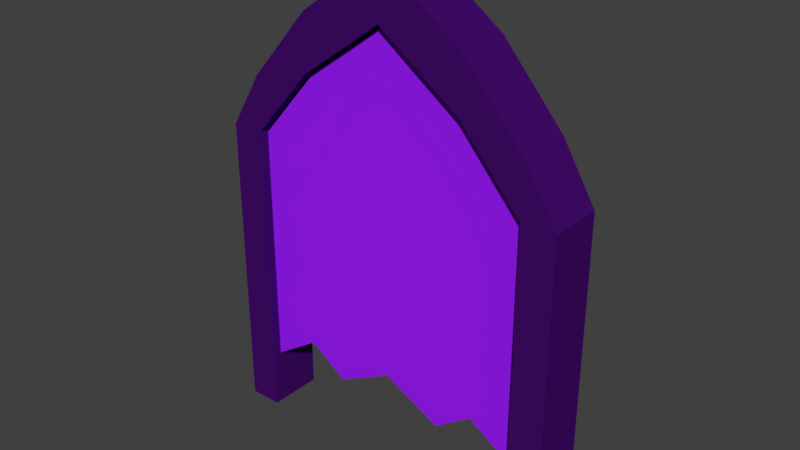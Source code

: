 # Source: portal_inactive.blend  (saved by Blender 2.79.0; exported with 4.5.12 LTS)
import bpy
from mathutils import Matrix  # noqa: F401  (used for matrix-valued properties, if any)

bpy.ops.wm.read_factory_settings(use_empty=True)
scene = bpy.context.scene
scene.name = 'Scene'

# ---- collections
col_collection_1 = bpy.data.collections.new('Collection 1'); scene.collection.children.link(col_collection_1)

# ---- materials (node trees are filled in below, after node groups)
mat_portal_body = bpy.data.materials.new('portal-body')
mat_portal_body.alpha_threshold = 0.0
mat_portal_body.use_transparent_shadow = False
mat_portal_body.diffuse_color = (0.05448, 0.003677, 0.1441, 1.0)
mat_portal_body.roughness = 0.5
mat_portal_transp = bpy.data.materials.new('portal-transp')
mat_portal_transp.alpha_threshold = 0.0
mat_portal_transp.use_transparent_shadow = False
mat_portal_transp.diffuse_color = (0.3456, 0.01209, 1.0, 1.0)
mat_portal_transp.roughness = 0.5
mat_empty = bpy.data.materials.new('empty')
mat_empty.alpha_threshold = 0.0
mat_empty.use_transparent_shadow = False
mat_empty.roughness = 0.5

# ---- material node trees

# ---- world
world_world = bpy.data.worlds.new('World'); scene.world = world_world
world_world.color = (0.05088, 0.05088, 0.05088)
world_world.use_sun_shadow = False
world_world.sun_shadow_jitter_overblur = 0.0
world_world.cycles.sampling_method = 'MANUAL'

# ---- meshes
me_cube_001 = bpy.data.meshes.new('Cube.001')
me_cube_001.from_pydata([(0.4537, 0.1509, 1.01), (0.4537, 0.1509, 0.7083), (0.4537, -0.1509, 1.01), (0.4537, -0.1509, 0.7083), (-0.00203, 0.1509, 1.338), (-0.00203, 0.1509, 1.036), (-0.00203, -0.1509, 1.338), (-0.00203, -0.1509, 1.036), (0.1499, -0.1509, 0.9271), (0.3018, -0.1509, 0.8177), (0.4537, -0.0503, 0.7083), (0.4537, 0.0503, 0.7083), (0.3018, 0.1509, 0.8177), (0.1499, 0.1509, 0.9271), (-0.00203, 0.0503, 1.036), (-0.00203, -0.0503, 1.036), (0.1499, 0.0503, 0.9271), (0.1499, -0.0503, 0.9271), (0.3018, 0.0503, 0.8177), (0.3018, -0.0503, 0.8177), (0.786, -0.0503, 0.3268), (0.786, 0.0503, 0.3268), (0.786, 0.1509, 0.3268), (0.786, 0.1509, 0.6285), (0.786, -0.1509, 0.3268), (0.786, -0.1509, 0.6285), (0.9678, -0.0503, 0.3268), (0.9678, 0.0503, 0.3268), (0.9678, -0.1509, 0.3268), (0.786, 0.0503, -1.007), (0.9678, 0.1509, 0.3268), (0.786, -0.0503, -1.007), (0.786, -0.1509, -1.007), (0.786, 0.1509, -1.007), (0.9678, -0.0503, -1.007), (0.9678, 0.0503, -1.007), (0.9678, -0.1509, -1.007), (0.9678, 0.1509, -1.007), (0.786, -0.1509, -1.338), (0.786, -0.0503, -1.338), (0.786, 0.0503, -1.338), (0.786, 0.1509, -1.338), (0.9678, -0.0503, -1.338), (0.9678, 0.0503, -1.338), (0.9678, -0.1509, -1.338), (0.9678, 0.1509, -1.338), (-0.4537, 0.1509, 1.01), (-0.4537, 0.1509, 0.7083), (-0.4537, -0.1509, 1.01), (-0.4537, -0.1509, 0.7083), (-0.1499, -0.1509, 0.9271), (-0.3018, -0.1509, 0.8177), (-0.4537, -0.0503, 0.7083), (-0.4537, 0.0503, 0.7083), (-0.3018, 0.1509, 0.8177), (-0.1499, 0.1509, 0.9271), (-0.1499, 0.0503, 0.9271), (-0.1499, -0.0503, 0.9271), (-0.3018, 0.0503, 0.8177), (-0.3018, -0.0503, 0.8177), (-0.786, -0.0503, 0.3268), (-0.786, 0.0503, 0.3268), (-0.786, 0.1509, 0.3268), (-0.786, 0.1509, 0.6285), (-0.786, -0.1509, 0.3268), (-0.786, -0.1509, 0.6285), (-0.9678, -0.0503, 0.3268), (-0.9678, 0.0503, 0.3268), (-0.9678, -0.1509, 0.3268), (-0.786, 0.0503, -1.007), (-0.9678, 0.1509, 0.3268), (-0.786, -0.0503, -1.007), (-0.786, -0.1509, -1.007), (-0.786, 0.1509, -1.007), (-0.9678, -0.0503, -1.007), (-0.9678, 0.0503, -1.007), (-0.9678, -0.1509, -1.007), (-0.9678, 0.1509, -1.007), (-0.786, -0.1509, -1.338), (-0.786, -0.0503, -1.338), (-0.786, 0.0503, -1.338), (-0.786, 0.1509, -1.338), (-0.9678, -0.0503, -1.338), (-0.9678, 0.0503, -1.338), (-0.9678, -0.1509, -1.338), (-0.9678, 0.1509, -1.338), (0.4537, -0.1, 0.6933), (-0.00203, -0.1, 1.021), (0.1499, -0.1, 0.9121), (0.3018, -0.1, 0.8027), (0.786, -0.1, 0.3118), (0.786, -0.1, -1.021), (-0.00203, -0.1, 0.3118), (-0.00203, -0.1, -0.8284), (0.786, -0.1, -0.5771), (0.786, -0.1, -0.1326), (-0.00203, -0.1, -0.5771), (-0.00203, -0.1, -0.1326), (0.5234, -0.1, -0.8453), (0.3159, -0.1, -0.9926), (0.2607, -0.1, 0.3118), (0.5234, -0.1, 0.3118), (0.5234, -0.1, -0.5771), (0.2607, -0.1, -0.5771), (0.5234, -0.1, -0.1326), (0.2607, -0.1, -0.1326), (-0.4537, -0.1, 0.6933), (-0.1499, -0.1, 0.9121), (-0.3018, -0.1, 0.8027), (-0.786, -0.1, 0.3118), (-0.786, -0.1, -1.021), (-0.786, -0.1, -0.5771), (-0.786, -0.1, -0.1326), (-0.5234, -0.1, -0.8453), (-0.3159, -0.1, -0.9926), (-0.2607, -0.1, 0.3118), (-0.5234, -0.1, 0.3118), (-0.5234, -0.1, -0.5771), (-0.2607, -0.1, -0.5771), (-0.5234, -0.1, -0.1326), (-0.2607, -0.1, -0.1326), (0.4537, 0.1, 0.6933), (-0.00203, 0.1, 1.021), (0.1499, 0.1, 0.9121), (0.3018, 0.1, 0.8027), (0.786, 0.1, 0.3118), (0.786, 0.1, -1.021), (-0.00203, 0.1, 0.3118), (-0.00203, 0.1, -0.8284), (0.786, 0.1, -0.5771), (0.786, 0.1, -0.1326), (-0.00203, 0.1, -0.5771), (-0.00203, 0.1, -0.1326), (0.3159, 0.1, -0.9926), (0.5234, 0.1, -0.8453), (0.5234, 0.1, 0.3118), (0.2607, 0.1, 0.3118), (0.5234, 0.1, -0.1326), (0.2607, 0.1, -0.1326), (0.5234, 0.1, -0.5771), (0.2607, 0.1, -0.5771), (-0.4537, 0.1, 0.6933), (-0.1499, 0.1, 0.9121), (-0.3018, 0.1, 0.8027), (-0.786, 0.1, 0.3118), (-0.786, 0.1, -1.021), (-0.786, 0.1, -0.5771), (-0.786, 0.1, -0.1326), (-0.3159, 0.1, -0.9926), (-0.5234, 0.1, -0.8453), (-0.5234, 0.1, 0.3118), (-0.2607, 0.1, 0.3118), (-0.5234, 0.1, -0.1326), (-0.2607, 0.1, -0.1326), (-0.5234, 0.1, -0.5771), (-0.2607, 0.1, -0.5771)], [(69, 75), (74, 71)], [(0, 4, 6, 2), (3, 2, 6, 7, 8, 9), (5, 4, 0, 1, 12, 13), (5, 13, 12, 1, 11, 18, 16, 14), (18, 11, 10, 19, 17, 15, 14, 16), (1, 0, 23, 22), (2, 3, 24, 25), (3, 10, 20, 24), (11, 1, 22, 21), (28, 24, 32, 36), (0, 2, 25, 23), (24, 20, 31, 32), (25, 28, 30, 23), (22, 23, 30), (24, 28, 25), (30, 27, 35, 37), (29, 33, 41, 40), (37, 35, 43, 45), (26, 28, 36, 34), (22, 30, 37, 33), (21, 22, 33, 29), (27, 26, 34, 35), (38, 39, 42, 44), (39, 40, 43, 42), (40, 41, 45, 43), (35, 34, 42, 43), (33, 37, 45, 41), (32, 31, 39, 38), (36, 32, 38, 44), (34, 36, 44, 42), (46, 48, 6, 4), (49, 51, 50, 7, 6, 48), (5, 55, 54, 47, 46, 4), (14, 15, 57, 59, 52, 53, 58, 56), (51, 49, 52, 59, 57, 15, 7, 50), (47, 62, 63, 46), (48, 65, 64, 49), (49, 64, 60, 52), (53, 61, 62, 47), (68, 76, 72, 64), (46, 63, 65, 48), (64, 72, 71, 60), (65, 63, 70, 68), (62, 70, 63), (64, 65, 68), (70, 77, 75, 67), (69, 80, 81, 73), (77, 85, 83, 75), (66, 74, 76, 68), (62, 73, 77, 70), (61, 69, 73, 62), (67, 75, 74, 66), (78, 84, 82, 79), (79, 82, 83, 80), (80, 83, 85, 81), (71, 79, 80, 69), (75, 83, 82, 74), (73, 81, 85, 77), (72, 78, 79, 71), (76, 84, 78, 72), (74, 82, 84, 76), (31, 29, 40, 39), (20, 21, 29, 31), (10, 11, 21, 20), (19, 10, 3, 9, 8, 7, 15, 17), (52, 60, 61, 53), (60, 71, 69, 61), (5, 14, 56, 58, 53, 47, 54, 55), (105, 100, 92, 97), (88, 87, 92, 100, 101, 90, 86, 89), (99, 103, 96, 93), (103, 105, 97, 96), (91, 94, 102, 98), (98, 102, 103, 99), (94, 95, 104, 102), (102, 104, 105, 103), (95, 90, 101, 104), (104, 101, 100, 105), (120, 97, 92, 115), (107, 108, 106, 109, 116, 115, 92, 87), (114, 93, 96, 118), (118, 96, 97, 120), (110, 113, 117, 111), (113, 114, 118, 117), (111, 117, 119, 112), (117, 118, 120, 119), (112, 119, 116, 109), (119, 120, 115, 116), (140, 133, 128, 131), (122, 123, 124, 121, 125, 135, 136, 127), (136, 138, 132, 127), (138, 140, 131, 132), (125, 130, 137, 135), (135, 137, 138, 136), (130, 129, 139, 137), (137, 139, 140, 138), (129, 126, 134, 139), (139, 134, 133, 140), (155, 131, 128, 148), (122, 127, 151, 150, 144, 141, 143, 142), (151, 127, 132, 153), (153, 132, 131, 155), (144, 150, 152, 147), (150, 151, 153, 152), (147, 152, 154, 146), (152, 153, 155, 154), (146, 154, 149, 145), (154, 155, 148, 149)])
me_cube_001.polygons.foreach_set('material_index', [0, 0, 0, 0, 0, 0, 0, 0, 0, 0, 0, 0, 0, 0, 0, 0, 0, 0, 0, 0, 0, 0, 0, 0, 0, 0, 0, 0, 0, 0, 0, 0, 0, 0, 0, 0, 0, 0, 0, 0, 0, 0, 0, 0, 0, 0, 0, 0, 0, 0, 0, 0, 0, 0, 0, 0, 0, 0, 0, 0, 0, 0, 0, 0, 0, 0, 0, 0, 1, 1, 1, 1, 1, 1, 1, 1, 1, 1, 1, 1, 1, 1, 1, 1, 1, 1, 1, 1, 1, 1, 1, 1, 1, 1, 1, 1, 1, 1, 1, 1, 1, 1, 1, 1, 1, 1, 1, 1])
me_cube_001.materials.append(mat_portal_body)
me_cube_001.materials.append(mat_portal_transp)
me_cube_001.materials.append(mat_empty)
me_cube_001.use_remesh_preserve_volume = False
me_cube_001.use_remesh_preserve_attributes = False
me_cube_001.use_mirror_vertex_groups = False
me_cube_001.update()

# ---- objects
ob_frame = bpy.data.objects.new('Frame', me_cube_001)

# ---- transforms, parenting, visibility, modifiers, constraints
ob_frame.location = (-8.731e-10, 0.0, 0.0)
ob_frame.lock_rotations_4d = False
ob_frame.empty_display_type = 'ARROWS'
ob_frame.lineart.crease_threshold = 0.0

# ---- collection membership
col_collection_1.objects.link(ob_frame)

# ---- scene / render settings (as saved in the file)
scene.frame_start = 1; scene.frame_end = 250; scene.frame_set(1)
scene.render.engine = 'BLENDER_EEVEE_NEXT'
scene.render.resolution_percentage = 50
scene.render.dither_intensity = 0.0
scene.cycles.use_denoising = False
scene.cycles.samples = 128
scene.cycles.sampling_pattern = 'TABULATED_SOBOL'
scene.cycles.use_adaptive_sampling = False
scene.cycles.use_light_tree = False
scene.cycles.blur_glossy = 0.0
scene.cycles.sample_clamp_indirect = 0.0
scene.view_settings.view_transform = 'Standard'
bpy.context.view_layer.update()

# ---- added for rendering (the .blend has no active camera and no usable light): camera, sun
cam_auto = bpy.data.cameras.new('AutoCamera')
cam_auto.lens = 50.0
cam_auto.sensor_width = 36.0
cam_auto.clip_end = 1000.0
ob_auto_camera = bpy.data.objects.new('AutoCamera', cam_auto)
scene.collection.objects.link(ob_auto_camera)
ob_auto_camera.location = (3.06873, -3.68248, 2.45498)
ob_auto_camera.rotation_euler = (1.09748, -7.21219e-08, 0.694738)
scene.camera = ob_auto_camera
light_auto_sun = bpy.data.lights.new('AutoSun', 'SUN')
light_auto_sun.energy = 3.0
light_auto_sun.angle = 0.0523599
ob_auto_sun = bpy.data.objects.new('AutoSun', light_auto_sun)
scene.collection.objects.link(ob_auto_sun)
ob_auto_sun.rotation_euler = (0.872665, 0.174533, 0.523599)
bpy.context.view_layer.update()
